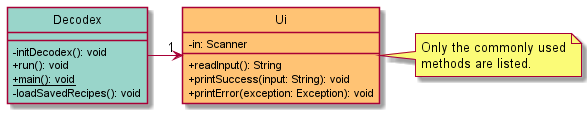

The diagram above was rendered by PlantUML. Its source (embedded in the PNG):
@startuml
skinparam classAttributeIconSize 0
hide circle

!include colors.puml

Decodex -> "1" Ui

class Decodex DECODEX_COLOR {
  - initDecodex(): void
  + run(): void
  + {static} main(): void
  - loadSavedRecipes(): void
}


class Ui UI_COLOR {
  - in: Scanner
  + readInput(): String
  + printSuccess(input: String): void
  + printError(exception: Exception): void
}

note right
  Only the commonly used
  methods are listed.
end note

@enduml